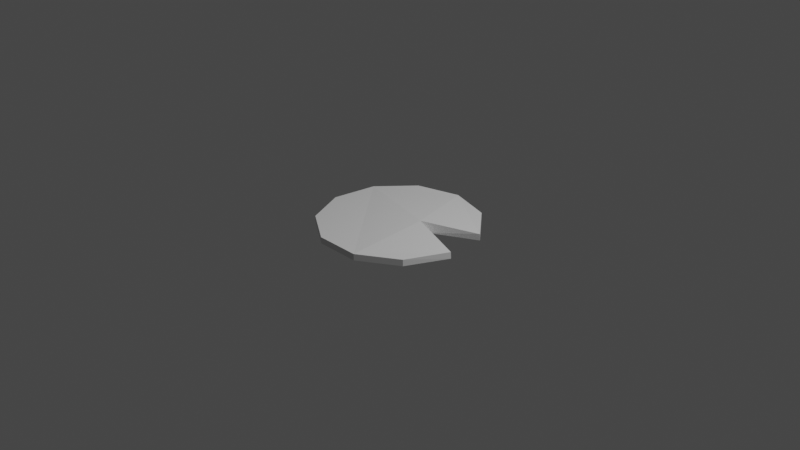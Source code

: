 # Source: lilies.blend  (saved by Blender 2.93.21; exported with 4.5.12 LTS)
import bpy
from mathutils import Matrix  # noqa: F401  (used for matrix-valued properties, if any)

bpy.ops.wm.read_factory_settings(use_empty=True)
scene = bpy.context.scene
scene.name = 'Scene'

# ---- collections
col_collection = bpy.data.collections.new('Collection'); scene.collection.children.link(col_collection)

# ---- world
world_world = bpy.data.worlds.new('World'); scene.world = world_world
world_world.use_nodes = True; world_world.node_tree.nodes.clear()
_N = world_world.node_tree.nodes; _L = world_world.node_tree.links
n0 = _N.new('ShaderNodeOutputWorld'); n0.name = 'World Output'; n0.location = (300, 300)
n1 = _N.new('ShaderNodeBackground'); n1.name = 'Background'; n1.location = (10, 300)
n1.inputs[0].default_value = (0.05088, 0.05088, 0.05088, 1.0)
_L.new(n1.outputs[0], n0.inputs[0])
n0.is_active_output = True
world_world.color = (0.05088, 0.05088, 0.05088)
world_world.use_sun_shadow = False
world_world.sun_shadow_jitter_overblur = 0.0

# ---- cameras
cam_camera = bpy.data.cameras.new('Camera')
cam_camera.clip_end = 100.0
cam_camera.ortho_scale = 7.314

# ---- lights
light_light = bpy.data.lights.new('Light', 'POINT')
light_light.transmission_factor = 0.0
light_light.energy = 1000.0
light_light.shadow_soft_size = 0.1
light_light.shadow_maximum_resolution = 0.006
light_light.use_absolute_resolution = True

# ---- meshes
me_cylinder_001 = bpy.data.meshes.new('Cylinder.001')
me_cylinder_001.from_pydata([(0.0, 0.86, -0.08), (0.0, 0.86, -0.01066), (0.465, 0.7235, -0.08), (0.465, 0.7235, -0.01066), (0.7864, 0.3573, -0.08), (0.7823, 0.3573, -0.01066), (0.8553, -0.1224, -0.08), (0.8512, -0.1224, -0.01066), (0.6499, -0.5632, -0.08), (0.6499, -0.5632, -0.01066), (0.2423, -0.8252, -0.08), (0.2423, -0.8252, -0.01066), (-0.2423, -0.8252, -0.08), (-0.2423, -0.8252, -0.01066), (-0.6499, -0.5632, -0.08), (-0.6499, -0.5632, -0.01066), (-0.8512, -0.1224, -0.08), (-0.8512, -0.1224, -0.01066), (-0.7823, 0.3573, -0.08), (-0.7823, 0.3573, -0.01066), (-0.465, 0.7235, -0.08), (-0.465, 0.7235, -0.01066), (0.2276, 0.07719, 0.0324), (0.2976, 0.09189, -0.08)], [], [(0, 1, 3, 2), (2, 3, 5, 4), (4, 5, 22, 7, 6, 23), (6, 7, 9, 8), (8, 9, 11, 10), (10, 11, 13, 12), (12, 13, 15, 14), (14, 15, 17, 16), (16, 17, 19, 18), (3, 1, 21, 19, 17, 15, 13, 11, 9, 7, 22, 5), (18, 19, 21, 20), (20, 21, 1, 0), (0, 2, 4, 23, 6, 8, 10, 12, 14, 16, 18, 20)])
_uv = me_cylinder_001.uv_layers.new(name='UVMap')
_uv.uv.foreach_set('vector', [1.0, 0.5, 1.0, 1.0, 0.9091, 1.0, 0.9091, 0.5, 0.9091, 0.5, 0.9091, 1.0, 0.8182, 1.0, 0.8182, 0.5, 0.8182, 0.5, 0.8182, 1.0, 0.7727, 1.0, 0.7273, 1.0, 0.7273, 0.5, 0.7727, 0.5, 0.7273, 0.5, 0.7273, 1.0, 0.6364, 1.0, 0.6364, 0.5, 0.6364, 0.5, 0.6364, 1.0, 0.5455, 1.0, 0.5455, 0.5, 0.5455, 0.5, 0.5455, 1.0, 0.4545, 1.0, 0.4545, 0.5, 0.4545, 0.5, 0.4545, 1.0, 0.3636, 1.0, 0.3636, 0.5, 0.3636, 0.5, 0.3636, 1.0, 0.2727, 1.0, 0.2727, 0.5, 0.2727, 0.5, 0.2727, 1.0, 0.1818, 1.0, 0.1818, 0.5, 0.3798, 0.4519, 0.25, 0.49, 0.1202, 0.4519, 0.03169, 0.3497, 0.01244, 0.2158, 0.06862, 0.09283, 0.1824, 0.01972, 0.3176, 0.01972, 0.4314, 0.09283, 0.4876, 0.2158, 0.4779, 0.2828, 0.4683, 0.3497, 0.1818, 0.5, 0.1818, 1.0, 0.09091, 1.0, 0.09091, 0.5, 0.09091, 0.5, 0.09091, 1.0, -1.788e-07, 1.0, -1.788e-07, 0.5, 0.75, 0.49, 0.8798, 0.4519, 0.9683, 0.3497, 0.9779, 0.2828, 0.9876, 0.2158, 0.9314, 0.09283, 0.8176, 0.01972, 0.6824, 0.01972, 0.5686, 0.09283, 0.5124, 0.2158, 0.5317, 0.3497, 0.6202, 0.4519])
me_cylinder_001.use_remesh_fix_poles = True
me_cylinder_001.use_remesh_preserve_attributes = False
me_cylinder_001.update()

# ---- objects
ob_light = bpy.data.objects.new('Light', light_light)
ob_camera = bpy.data.objects.new('Camera', cam_camera)
ob_cylinder = bpy.data.objects.new('Cylinder', me_cylinder_001)

# ---- transforms, parenting, visibility, modifiers, constraints
ob_light.location = (4.076, 1.005, 5.904)
ob_light.rotation_euler = (0.6503, 0.05522, 1.866)
ob_light.lock_rotations_4d = False
ob_light.empty_display_type = 'ARROWS'
ob_light.color = (0.0, 0.0, 0.0, 0.0)
ob_light.lineart.crease_threshold = 0.0
ob_camera.location = (7.359, -6.926, 4.958)
ob_camera.rotation_euler = (1.109, 0.0, 0.8149)
ob_camera.lock_rotations_4d = False
ob_camera.empty_display_type = 'ARROWS'
ob_camera.color = (0.0, 0.0, 0.0, 0.0)
ob_camera.display_type = 'WIRE'
ob_camera.lineart.crease_threshold = 0.0
ob_cylinder.location = (0.0, 0.0, 0.0)

# ---- collection membership
col_collection.objects.link(ob_light)
col_collection.objects.link(ob_camera)
col_collection.objects.link(ob_cylinder)

# ---- scene / render settings (as saved in the file)
scene.camera = ob_camera
scene.frame_start = 1; scene.frame_end = 250; scene.frame_set(1)
scene.render.engine = 'BLENDER_EEVEE_NEXT'
scene.cycles.use_denoising = False
scene.cycles.samples = 128
scene.cycles.sampling_pattern = 'TABULATED_SOBOL'
scene.cycles.use_adaptive_sampling = False
scene.cycles.use_light_tree = False
scene.view_settings.view_transform = 'Filmic'
bpy.context.view_layer.update()
